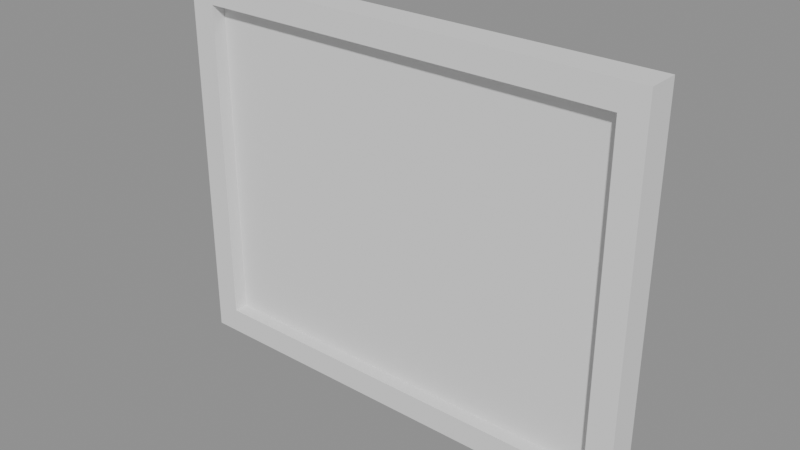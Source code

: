 # Source: p0059.blend  (saved by Blender 4.5.90; exported with 4.5.12 LTS)
import bpy
from mathutils import Matrix  # noqa: F401  (used for matrix-valued properties, if any)

bpy.ops.wm.read_factory_settings(use_empty=True)
scene = bpy.context.scene
scene.name = 'Scene'

# ---- collections
col_asset_p0059 = bpy.data.collections.new('Asset_p0059'); scene.collection.children.link(col_asset_p0059)

# ---- meshes
me_cube = bpy.data.meshes.new('Cube')
me_cube.from_pydata([(-0.75, -0.05, -0.04), (-0.75, -0.05, 0.04), (-0.75, 0.05, -0.04), (-0.75, 0.05, 0.04), (0.75, -0.05, -0.04), (0.75, -0.05, 0.04), (0.75, 0.05, -0.04), (0.75, 0.05, 0.04)], [], [(0, 1, 3, 2), (2, 3, 7, 6), (6, 7, 5, 4), (4, 5, 1, 0), (2, 6, 4, 0), (7, 3, 1, 5)])
_uv = me_cube.uv_layers.new(name='UVMap')
_uv.uv.foreach_set('vector', [0.375, 0.0, 0.625, 0.0, 0.625, 0.25, 0.375, 0.25, 0.375, 0.25, 0.625, 0.25, 0.625, 0.5, 0.375, 0.5, 0.375, 0.5, 0.625, 0.5, 0.625, 0.75, 0.375, 0.75, 0.375, 0.75, 0.625, 0.75, 0.625, 1.0, 0.375, 1.0, 0.125, 0.5, 0.375, 0.5, 0.375, 0.75, 0.125, 0.75, 0.625, 0.5, 0.875, 0.5, 0.875, 0.75, 0.625, 0.75])
me_cube.update()
me_cube_001 = bpy.data.meshes.new('Cube.001')
me_cube_001.from_pydata([(-0.75, -0.05, -0.04), (-0.75, -0.05, 0.04), (-0.75, 0.05, -0.04), (-0.75, 0.05, 0.04), (0.75, -0.05, -0.04), (0.75, -0.05, 0.04), (0.75, 0.05, -0.04), (0.75, 0.05, 0.04)], [], [(0, 1, 3, 2), (2, 3, 7, 6), (6, 7, 5, 4), (4, 5, 1, 0), (2, 6, 4, 0), (7, 3, 1, 5)])
_uv = me_cube_001.uv_layers.new(name='UVMap')
_uv.uv.foreach_set('vector', [0.375, 0.0, 0.625, 0.0, 0.625, 0.25, 0.375, 0.25, 0.375, 0.25, 0.625, 0.25, 0.625, 0.5, 0.375, 0.5, 0.375, 0.5, 0.625, 0.5, 0.625, 0.75, 0.375, 0.75, 0.375, 0.75, 0.625, 0.75, 0.625, 1.0, 0.375, 1.0, 0.125, 0.5, 0.375, 0.5, 0.375, 0.75, 0.125, 0.75, 0.625, 0.5, 0.875, 0.5, 0.875, 0.75, 0.625, 0.75])
me_cube_001.update()
me_cube_002 = bpy.data.meshes.new('Cube.002')
me_cube_002.from_pydata([(-0.04, -0.05, -0.52), (-0.04, -0.05, 0.52), (-0.04, 0.05, -0.52), (-0.04, 0.05, 0.52), (0.04, -0.05, -0.52), (0.04, -0.05, 0.52), (0.04, 0.05, -0.52), (0.04, 0.05, 0.52)], [], [(0, 1, 3, 2), (2, 3, 7, 6), (6, 7, 5, 4), (4, 5, 1, 0), (2, 6, 4, 0), (7, 3, 1, 5)])
_uv = me_cube_002.uv_layers.new(name='UVMap')
_uv.uv.foreach_set('vector', [0.375, 0.0, 0.625, 0.0, 0.625, 0.25, 0.375, 0.25, 0.375, 0.25, 0.625, 0.25, 0.625, 0.5, 0.375, 0.5, 0.375, 0.5, 0.625, 0.5, 0.625, 0.75, 0.375, 0.75, 0.375, 0.75, 0.625, 0.75, 0.625, 1.0, 0.375, 1.0, 0.125, 0.5, 0.375, 0.5, 0.375, 0.75, 0.125, 0.75, 0.625, 0.5, 0.875, 0.5, 0.875, 0.75, 0.625, 0.75])
me_cube_002.update()
me_cube_003 = bpy.data.meshes.new('Cube.003')
me_cube_003.from_pydata([(-0.04, -0.05, -0.52), (-0.04, -0.05, 0.52), (-0.04, 0.05, -0.52), (-0.04, 0.05, 0.52), (0.04, -0.05, -0.52), (0.04, -0.05, 0.52), (0.04, 0.05, -0.52), (0.04, 0.05, 0.52)], [], [(0, 1, 3, 2), (2, 3, 7, 6), (6, 7, 5, 4), (4, 5, 1, 0), (2, 6, 4, 0), (7, 3, 1, 5)])
_uv = me_cube_003.uv_layers.new(name='UVMap')
_uv.uv.foreach_set('vector', [0.375, 0.0, 0.625, 0.0, 0.625, 0.25, 0.375, 0.25, 0.375, 0.25, 0.625, 0.25, 0.625, 0.5, 0.375, 0.5, 0.375, 0.5, 0.625, 0.5, 0.625, 0.75, 0.375, 0.75, 0.375, 0.75, 0.625, 0.75, 0.625, 1.0, 0.375, 1.0, 0.125, 0.5, 0.375, 0.5, 0.375, 0.75, 0.125, 0.75, 0.625, 0.5, 0.875, 0.5, 0.875, 0.75, 0.625, 0.75])
me_cube_003.update()
me_cube_004 = bpy.data.meshes.new('Cube.004')
me_cube_004.from_pydata([(-0.67, -0.005, -0.52), (-0.67, -0.005, 0.52), (-0.67, 0.005, -0.52), (-0.67, 0.005, 0.52), (0.67, -0.005, -0.52), (0.67, -0.005, 0.52), (0.67, 0.005, -0.52), (0.67, 0.005, 0.52)], [], [(0, 1, 3, 2), (2, 3, 7, 6), (6, 7, 5, 4), (4, 5, 1, 0), (2, 6, 4, 0), (7, 3, 1, 5)])
_uv = me_cube_004.uv_layers.new(name='UVMap')
_uv.uv.foreach_set('vector', [0.375, 0.0, 0.625, 0.0, 0.625, 0.25, 0.375, 0.25, 0.375, 0.25, 0.625, 0.25, 0.625, 0.5, 0.375, 0.5, 0.375, 0.5, 0.625, 0.5, 0.625, 0.75, 0.375, 0.75, 0.375, 0.75, 0.625, 0.75, 0.625, 1.0, 0.375, 1.0, 0.125, 0.5, 0.375, 0.5, 0.375, 0.75, 0.125, 0.75, 0.625, 0.5, 0.875, 0.5, 0.875, 0.75, 0.625, 0.75])
me_cube_004.update()

# ---- objects
ob_cube = bpy.data.objects.new('Cube', me_cube)
ob_cube_001 = bpy.data.objects.new('Cube.001', me_cube_001)
ob_cube_002 = bpy.data.objects.new('Cube.002', me_cube_002)
ob_cube_003 = bpy.data.objects.new('Cube.003', me_cube_003)
ob_panelvidrio = bpy.data.objects.new('PanelVidrio', me_cube_004)
ob_ventanafija = bpy.data.objects.new('VentanaFija', None)

# ---- transforms, parenting, visibility, modifiers, constraints
ob_cube.parent = ob_ventanafija
ob_cube.location = (0.0, 0.0, 0.56)
ob_cube_001.parent = ob_ventanafija
ob_cube_001.location = (0.0, 0.0, -0.56)
ob_cube_002.parent = ob_ventanafija
ob_cube_002.location = (-0.71, 0.0, 0.0)
ob_cube_003.parent = ob_ventanafija
ob_cube_003.location = (0.71, 0.0, 0.0)
ob_panelvidrio.parent = ob_ventanafija
ob_panelvidrio.location = (0.0, 0.0, 0.0)
ob_ventanafija.location = (0.0, 0.0, 0.0)

# ---- collection membership
col_asset_p0059.objects.link(ob_cube)
col_asset_p0059.objects.link(ob_cube_001)
col_asset_p0059.objects.link(ob_cube_002)
col_asset_p0059.objects.link(ob_cube_003)
col_asset_p0059.objects.link(ob_panelvidrio)
col_asset_p0059.objects.link(ob_ventanafija)

# ---- scene / render settings (as saved in the file)
scene.frame_start = 1; scene.frame_end = 250; scene.frame_set(1)
scene.render.engine = 'BLENDER_EEVEE_NEXT'
bpy.context.view_layer.update()

# ---- added for rendering (the .blend has no active camera and no usable light): camera, sun + grey world if the file has none
cam_auto = bpy.data.cameras.new('AutoCamera')
cam_auto.lens = 50.0
cam_auto.sensor_width = 36.0
cam_auto.clip_end = 1000.0
ob_auto_camera = bpy.data.objects.new('AutoCamera', cam_auto)
scene.collection.objects.link(ob_auto_camera)
ob_auto_camera.location = (1.77971, -2.13565, 1.42376)
ob_auto_camera.rotation_euler = (1.09748, -7.21219e-08, 0.694738)
scene.camera = ob_auto_camera
light_auto_sun = bpy.data.lights.new('AutoSun', 'SUN')
light_auto_sun.energy = 3.0
light_auto_sun.angle = 0.0523599
ob_auto_sun = bpy.data.objects.new('AutoSun', light_auto_sun)
scene.collection.objects.link(ob_auto_sun)
ob_auto_sun.rotation_euler = (0.872665, 0.174533, 0.523599)
if scene.world is None:
    world_auto = bpy.data.worlds.new('AutoWorld')
    world_auto.color = (0.3, 0.3, 0.3)
    scene.world = world_auto
bpy.context.view_layer.update()
